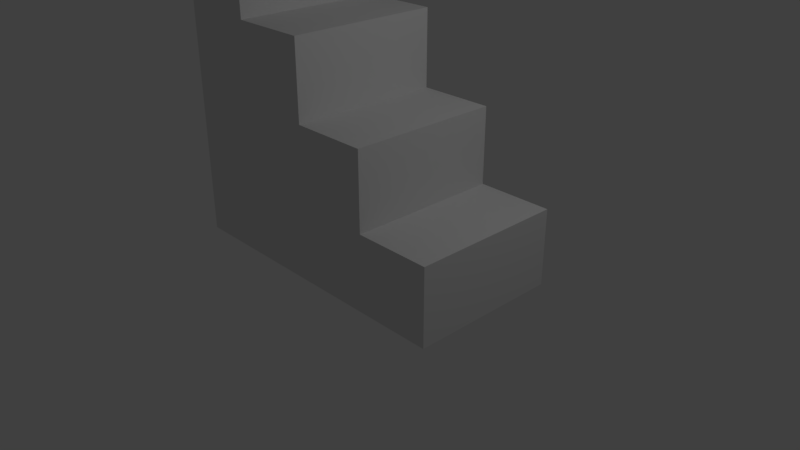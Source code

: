 # Source: Stairs.blend  (saved by Blender 2.78.0; exported with 4.5.12 LTS)
import bpy
from mathutils import Matrix  # noqa: F401  (used for matrix-valued properties, if any)

bpy.ops.wm.read_factory_settings(use_empty=True)
scene = bpy.context.scene
scene.name = 'Scene'

# ---- collections
col_collection_1 = bpy.data.collections.new('Collection 1'); scene.collection.children.link(col_collection_1)

# ---- materials (node trees are filled in below, after node groups)
mat_material = bpy.data.materials.new('Material')
mat_material.alpha_threshold = 0.0
mat_material.use_transparent_shadow = False
mat_material.roughness = 0.5
mat_material.line_color = (0.0, 0.0, 0.0, 1.0)

# ---- material node trees

# ---- world
world_world = bpy.data.worlds.new('World'); scene.world = world_world
world_world.color = (0.05088, 0.05088, 0.05088)
world_world.use_sun_shadow = False
world_world.sun_shadow_jitter_overblur = 0.0
world_world.cycles.sampling_method = 'MANUAL'

# ---- cameras
cam_camera = bpy.data.cameras.new('Camera')
cam_camera.clip_end = 100.0
cam_camera.lens = 35.0
cam_camera.sensor_width = 32.0
cam_camera.sensor_height = 18.0
cam_camera.ortho_scale = 7.314
cam_camera.dof.focus_distance = 0.0
cam_camera.dof.aperture_fstop = 128.0

# ---- lights
light_lamp = bpy.data.lights.new('Lamp', 'POINT')
light_lamp.transmission_factor = 0.0
light_lamp.cutoff_distance = 30.0
light_lamp.energy = 100.0
light_lamp.shadow_buffer_clip_start = 1.001
light_lamp.shadow_soft_size = 0.1
light_lamp.shadow_maximum_resolution = 0.006
light_lamp.use_absolute_resolution = True

# ---- meshes
me_cube = bpy.data.meshes.new('Cube')
me_cube.from_pydata([(-1.0, -1.0, -1.0), (-1.0, 1.0, -1.0), (-1.0, -1.0, 1.0), (-1.0, 1.0, 1.0), (1.788e-07, 1.0, -1.0), (0.0, -1.0, -1.0), (-1.0, -1.0, 0.0), (-1.0, 1.0, 0.0), (2.086e-07, 1.0, 0.0), (-2.682e-07, -1.0, 0.0), (-1.341e-07, -1.0, -0.5), (-1.0, -1.0, -0.5), (-1.0, 1.0, -0.5), (1.937e-07, 1.0, -0.5), (0.5, 1.0, -1.0), (0.5, -1.0, -1.0), (0.5, -1.0, -0.5), (0.5, 1.0, -0.5), (-1.0, -1.0, 0.5), (-1.0, 1.0, 0.5), (-0.5, 1.0, -1.0), (-0.5, -1.0, -1.0), (-0.5, 1.0, 0.0), (-0.5, -1.0, 0.0), (-0.5, -1.0, -0.5), (-0.5, 1.0, -0.5), (-0.5, 1.0, 0.5), (-0.5, -1.0, 0.5), (-1.5, -1.0, -1.0), (-1.5, 1.0, -1.0), (-1.5, -1.0, 0.5), (-1.5, -1.0, 1.0), (-1.5, 1.0, 0.5), (-1.5, 1.0, 1.0), (-1.5, -1.0, -0.5), (-1.5, -1.0, 0.0), (-1.5, 1.0, -0.5), (-1.5, 1.0, 0.0)], [], [(20, 21, 0, 1), (27, 23, 22, 26), (10, 16, 17, 13), (0, 11, 34, 28), (25, 20, 1, 12), (17, 14, 4, 13), (14, 15, 5, 4), (2, 18, 19, 3), (26, 22, 7, 19), (2, 3, 33, 31), (24, 23, 6, 11), (21, 24, 11, 0), (6, 18, 30, 35), (15, 16, 10, 5), (22, 25, 12, 7), (19, 18, 27, 26), (3, 19, 32, 33), (23, 27, 18, 6), (9, 8, 22, 23), (8, 13, 25, 22), (5, 10, 24, 21), (10, 9, 23, 24), (13, 4, 20, 25), (16, 15, 14, 17), (13, 8, 9, 10), (4, 5, 21, 20), (30, 31, 33, 32), (34, 35, 37, 36), (28, 34, 36, 29), (35, 30, 32, 37), (1, 0, 28, 29), (11, 6, 35, 34), (19, 7, 37, 32), (12, 1, 29, 36), (7, 12, 36, 37), (18, 2, 31, 30)])
_uv = me_cube.uv_layers.new(name='UVMap')
_uv.uv.foreach_set('vector', [0.0, 0.0, 1.0, 0.0, 1.0, 1.0, 0.0, 1.0, 0.0, 0.0, 1.0, 0.0, 1.0, 1.0, 0.0, 1.0, 0.0, 0.0, 1.0, 0.0, 1.0, 1.0, 0.0, 1.0, 0.0, 0.0, 1.0, 0.0, 1.0, 1.0, 0.0, 1.0, 0.0, 0.0, 1.0, 0.0, 1.0, 1.0, 0.0, 1.0, 0.0, 0.0, 1.0, 0.0, 1.0, 1.0, 0.0, 1.0, 0.0, 0.0, 1.0, 0.0, 1.0, 1.0, 0.0, 1.0, 0.0, 0.0, 1.0, 0.0, 1.0, 1.0, 0.0, 1.0, 0.0, 0.0, 1.0, 0.0, 1.0, 1.0, 0.0, 1.0, 0.0, 0.0, 1.0, 0.0, 1.0, 1.0, 0.0, 1.0, 0.0, 0.0, 1.0, 0.0, 1.0, 1.0, 0.0, 1.0, 0.0, 0.0, 1.0, 0.0, 1.0, 1.0, 0.0, 1.0, 0.0, 0.0, 1.0, 0.0, 1.0, 1.0, 0.0, 1.0, 0.0, 0.0, 1.0, 0.0, 1.0, 1.0, 0.0, 1.0, 0.0, 0.0, 1.0, 0.0, 1.0, 1.0, 0.0, 1.0, 0.0, 0.0, 1.0, 0.0, 1.0, 1.0, 0.0, 1.0, 0.0, 0.0, 1.0, 0.0, 1.0, 1.0, 0.0, 1.0, 0.0, 0.0, 1.0, 0.0, 1.0, 1.0, 0.0, 1.0, 0.0, 0.0, 1.0, 0.0, 1.0, 1.0, 0.0, 1.0, 0.0, 0.0, 1.0, 0.0, 1.0, 1.0, 0.0, 1.0, 0.0, 0.0, 1.0, 0.0, 1.0, 1.0, 0.0, 1.0, 0.0, 0.0, 1.0, 0.0, 1.0, 1.0, 0.0, 1.0, 0.0, 0.0, 1.0, 0.0, 1.0, 1.0, 0.0, 1.0, 0.0, 0.0, 1.0, 0.0, 1.0, 1.0, 0.0, 1.0, 0.0, 0.0, 1.0, 0.0, 1.0, 1.0, 0.0, 1.0, 0.0, 0.0, 1.0, 0.0, 1.0, 1.0, 0.0, 1.0, 0.0, 0.0, 1.0, 0.0, 1.0, 1.0, 0.0, 1.0, 0.0, 0.0, 1.0, 0.0, 1.0, 1.0, 0.0, 1.0, 0.0, 0.0, 1.0, 0.0, 1.0, 1.0, 0.0, 1.0, 0.0, 0.0, 1.0, 0.0, 1.0, 1.0, 0.0, 1.0, 0.0, 0.0, 1.0, 0.0, 1.0, 1.0, 0.0, 1.0, 0.0, 0.0, 1.0, 0.0, 1.0, 1.0, 0.0, 1.0, 0.0, 0.0, 1.0, 0.0, 1.0, 1.0, 0.0, 1.0, 0.0, 0.0, 1.0, 0.0, 1.0, 1.0, 0.0, 1.0, 0.0, 0.0, 1.0, 0.0, 1.0, 1.0, 0.0, 1.0, 0.0, 0.0, 1.0, 0.0, 1.0, 1.0, 0.0, 1.0])
me_cube.materials.append(mat_material)
me_cube.use_remesh_preserve_volume = False
me_cube.use_remesh_preserve_attributes = False
me_cube.use_mirror_vertex_groups = False
me_cube.update()

# ---- objects
ob_cube = bpy.data.objects.new('Cube', me_cube)
ob_lamp = bpy.data.objects.new('Lamp', light_lamp)
ob_camera = bpy.data.objects.new('Camera', cam_camera)

# ---- transforms, parenting, visibility, modifiers, constraints
ob_cube.location = (1.0, 0.0, 2.0)
ob_cube.scale = (2.0, 1.0, 2.0)
ob_cube.lock_rotations_4d = False
ob_cube.empty_display_type = 'ARROWS'
ob_cube.lineart.crease_threshold = 0.0
ob_lamp.location = (4.076, 1.005, 5.904)
ob_lamp.rotation_euler = (0.6503, 0.05522, 1.866)
ob_lamp.lock_rotations_4d = False
ob_lamp.empty_display_type = 'ARROWS'
ob_lamp.color = (0.0, 0.0, 0.0, 0.0)
ob_lamp.lineart.crease_threshold = 0.0
ob_camera.location = (7.481, -6.508, 5.344)
ob_camera.rotation_euler = (1.109, 0.0, 0.8149)
ob_camera.lock_rotations_4d = False
ob_camera.empty_display_type = 'ARROWS'
ob_camera.color = (0.0, 0.0, 0.0, 0.0)
ob_camera.display_type = 'WIRE'
ob_camera.lineart.crease_threshold = 0.0

# ---- collection membership
col_collection_1.objects.link(ob_cube)
col_collection_1.objects.link(ob_lamp)
col_collection_1.objects.link(ob_camera)

# ---- scene / render settings (as saved in the file)
scene.camera = ob_camera
scene.frame_start = 1; scene.frame_end = 250; scene.frame_set(1)
scene.render.engine = 'BLENDER_EEVEE_NEXT'
scene.render.resolution_percentage = 50
scene.render.dither_intensity = 0.0
scene.cycles.use_denoising = False
scene.cycles.samples = 128
scene.cycles.sampling_pattern = 'TABULATED_SOBOL'
scene.cycles.light_sampling_threshold = 0.0
scene.cycles.use_adaptive_sampling = False
scene.cycles.use_light_tree = False
scene.cycles.blur_glossy = 0.0
scene.cycles.sample_clamp_indirect = 0.0
scene.view_settings.view_transform = 'Standard'
bpy.context.view_layer.update()
